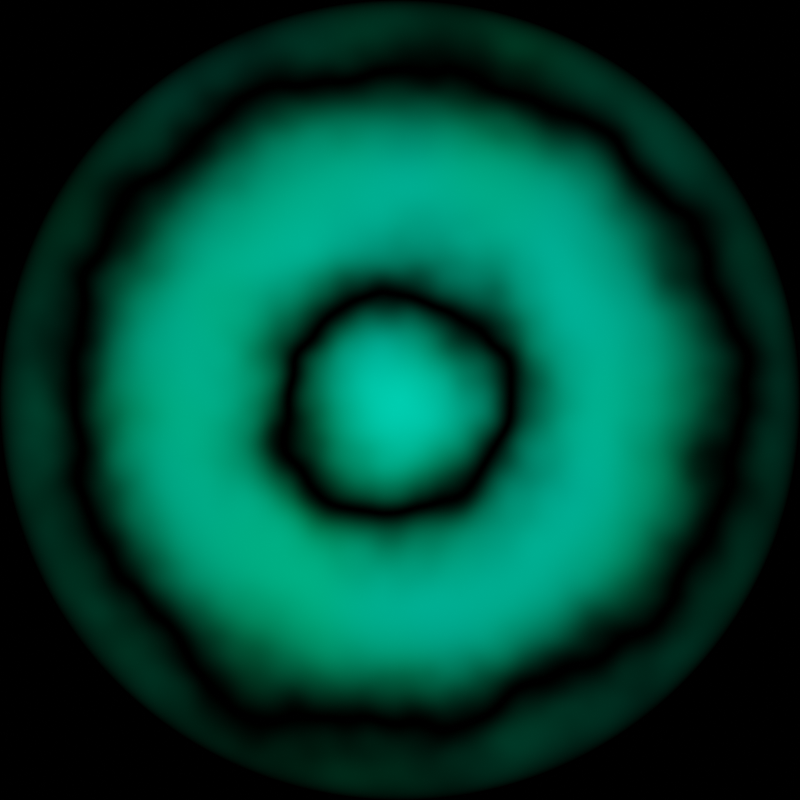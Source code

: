 # Source: vita_barrier.blend  (saved by Blender 4.0.36; exported with 4.5.12 LTS)
import bpy
from mathutils import Matrix  # noqa: F401  (used for matrix-valued properties, if any)

bpy.ops.wm.read_factory_settings(use_empty=True)
scene = bpy.context.scene
scene.name = 'Scene'

# ---- collections
col_collection = bpy.data.collections.new('Collection'); scene.collection.children.link(col_collection)

# ---- materials (node trees are filled in below, after node groups)
mat_base = bpy.data.materials.new('Base')

# ---- material node trees
mat_base.use_nodes = True; mat_base.node_tree.nodes.clear()
_N = mat_base.node_tree.nodes; _L = mat_base.node_tree.links
n0 = _N.new('NodeFrame'); n0.name = 'Frame'; n0.location = (838, 179)
n0.label = '4pi + 0.5pi'
n0.width = 200
n1 = _N.new('ShaderNodeOutputMaterial'); n1.name = 'Material Output'; n1.location = (2880, 357)
n2 = _N.new('ShaderNodeAddShader'); n2.name = 'Add Shader'; n2.location = (2694, 335)
n3 = _N.new('ShaderNodeEmission'); n3.name = 'Emission'; n3.location = (2501, 275)
n4 = _N.new('ShaderNodeBsdfTransparent'); n4.name = 'Transparent BSDF'; n4.location = (2445, 375)
n5 = _N.new('ShaderNodeMath'); n5.name = 'Math.002'; n5.location = (2218, 48)
n5.operation = 'MULTIPLY'
n6 = _N.new('ShaderNodeMath'); n6.name = 'Math'; n6.location = (1616, 70)
n6.operation = 'COSINE'
n7 = _N.new('ShaderNodeMath'); n7.name = 'Math.003'; n7.location = (1786, 72)
n7.inputs[1].default_value = 1.0
n8 = _N.new('ShaderNodeMath'); n8.name = 'Math.004'; n8.location = (1993, 77)
n8.operation = 'MULTIPLY'
n9 = _N.new('ShaderNodeTexNoise'); n9.name = 'Noise Texture'; n9.location = (1587, 422)
n9.inputs[2].default_value = 2.8
n10 = _N.new('ShaderNodeVectorMath'); n10.name = 'Vector Math'; n10.location = (648, 122)
n10.operation = 'LENGTH'
n11 = _N.new('ShaderNodeMath'); n11.name = 'Math.001'; n11.location = (30, -40)
n11.operation = 'MULTIPLY'
n11.inputs[1].default_value = 14.14
n12 = _N.new('ShaderNodeMix'); n12.name = 'Mix'; n12.location = (404, 165)
n12.data_type = 'RGBA'
n12.inputs[0].default_value = 0.8
n13 = _N.new('ShaderNodeTexCoord'); n13.name = 'Texture Coordinate'; n13.location = (-235, -17)
n14 = _N.new('ShaderNodeTexNoise'); n14.name = 'Noise Texture.001'; n14.location = (-37, 275)
n14.noise_dimensions = '4D'
n14.inputs[1].default_value = 0.7
n14.inputs[2].default_value = 2.9
n15 = _N.new('ShaderNodeVectorMath'); n15.name = 'Vector Math.001'; n15.location = (160, 276)
n15.inputs[1].default_value = (-0.5, -0.5, -0.5)
n16 = _N.new('ShaderNodeValToRGB'); n16.name = 'Color Ramp'; n16.location = (1814, 392)
while len(n16.color_ramp.elements) > 1: n16.color_ramp.elements.remove(n16.color_ramp.elements[-1])
n16.color_ramp.elements[0].position = 0.0; n16.color_ramp.elements[0].color = (0.0, 1.0, 0.8815, 1.0)
_e = n16.color_ramp.elements.new(1.0); _e.color = (0.0, 1.0, 0.1615, 1.0)
n17 = _N.new('ShaderNodeMath'); n17.name = 'Math.005'; n17.location = (1283, 96)
n18 = _N.new('ShaderNodeTexGradient'); n18.name = 'Gradient Texture'; n18.location = (859, -899)
n18.gradient_type = 'SPHERICAL'
n19 = _N.new('ShaderNodeValue'); n19.name = 'Value'; n19.location = (779, -146)
n19.outputs[0].default_value = 0.0
n20 = _N.new('ShaderNodeMapRange'); n20.name = 'Map Range'; n20.location = (1012, -41)
n20.inputs[2].default_value = 3.0
n20.inputs[4].default_value = 6.283
n11.parent = n0
_L.new(n2.outputs[0], n1.inputs[0])
_L.new(n4.outputs[0], n2.inputs[0])
_L.new(n3.outputs[0], n2.inputs[1])
_L.new(n12.outputs[2], n10.inputs[0])
_L.new(n5.outputs[0], n3.inputs[1])
_L.new(n17.outputs[0], n6.inputs[0])
_L.new(n10.outputs[1], n11.inputs[0])
_L.new(n13.outputs[3], n18.inputs[0])
_L.new(n18.outputs[1], n5.inputs[1])
_L.new(n6.outputs[0], n7.inputs[0])
_L.new(n7.outputs[0], n8.inputs[0])
_L.new(n8.outputs[0], n5.inputs[0])
_L.new(n16.outputs[0], n3.inputs[0])
_L.new(n13.outputs[3], n12.inputs[7])
_L.new(n13.outputs[3], n14.inputs[0])
_L.new(n15.outputs[0], n12.inputs[6])
_L.new(n14.outputs[1], n15.inputs[0])
_L.new(n9.outputs[1], n16.inputs[0])
_L.new(n11.outputs[0], n17.inputs[0])
_L.new(n19.outputs[0], n20.inputs[0])
_L.new(n20.outputs[0], n17.inputs[1])
n1.is_active_output = True

# ---- world
world_world = bpy.data.worlds.new('World'); scene.world = world_world
world_world.use_nodes = True; world_world.node_tree.nodes.clear()
_N = world_world.node_tree.nodes; _L = world_world.node_tree.links
n0 = _N.new('ShaderNodeOutputWorld'); n0.name = 'World Output'; n0.location = (300, 300)
n1 = _N.new('ShaderNodeBackground'); n1.name = 'Background'; n1.location = (10, 300)
n1.inputs[0].default_value = (0.05088, 0.05088, 0.05088, 1.0)
n1.inputs[1].default_value = 0.0
_L.new(n1.outputs[0], n0.inputs[0])
n0.is_active_output = True
world_world.color = (0.05088, 0.05088, 0.05088)
world_world.use_sun_shadow = False
world_world.sun_shadow_jitter_overblur = 0.0

# ---- cameras
cam_camera_001 = bpy.data.cameras.new('Camera.001')
cam_camera_001.type = 'ORTHO'
cam_camera_001.ortho_scale = 2.0

# ---- meshes
me_plane = bpy.data.meshes.new('Plane')
me_plane.from_pydata([(-1.0, -1.0, 0.0), (1.0, -1.0, 0.0), (-1.0, 1.0, 0.0), (1.0, 1.0, 0.0)], [], [(0, 1, 3, 2)])
_uv = me_plane.uv_layers.new(name='UVMap')
_uv.uv.foreach_set('vector', [0.0, 0.0, 1.0, 0.0, 1.0, 1.0, 0.0, 1.0])
me_plane.materials.append(mat_base)
me_plane.update()

# ---- objects
ob_camera = bpy.data.objects.new('Camera', cam_camera_001)
ob_plane = bpy.data.objects.new('Plane', me_plane)

# ---- transforms, parenting, visibility, modifiers, constraints
ob_camera.location = (0.0, 0.0, 5.0)
ob_plane.location = (0.0, 0.0, 0.0)

# ---- collection membership
col_collection.objects.link(ob_camera)
col_collection.objects.link(ob_plane)

# ---- scene / render settings (as saved in the file)
scene.camera = ob_camera
scene.frame_start = 0; scene.frame_end = 2; scene.frame_set(0)
scene.render.engine = 'CYCLES'
scene.render.image_settings.color_mode = 'RGB'
scene.render.image_settings.compression = 100
scene.render.resolution_x = 60
scene.render.resolution_y = 60
scene.render.resolution_percentage = 50
scene.render.fps = 1
scene.cycles.samples = 32
scene.cycles.sampling_pattern = 'TABULATED_SOBOL'
scene.view_settings.view_transform = 'Filmic'
bpy.context.view_layer.update()
